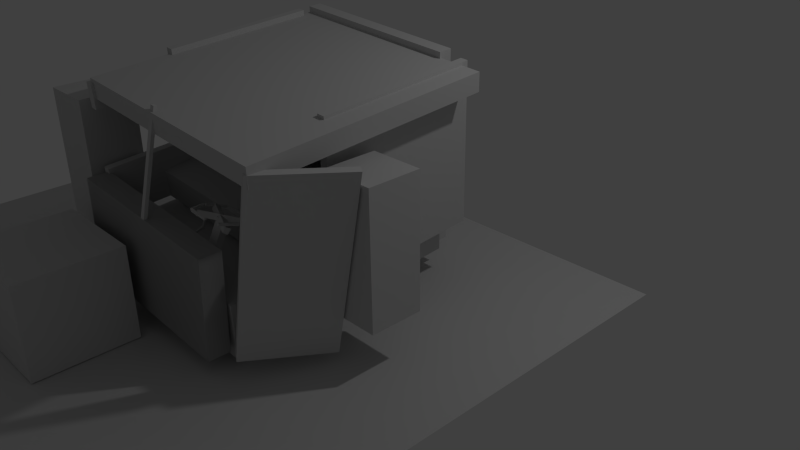# Source: truck_obj_up.blend  (saved by Blender 2.72.0; exported with 4.5.12 LTS)
import bpy
from mathutils import Matrix  # noqa: F401  (used for matrix-valued properties, if any)

bpy.ops.wm.read_factory_settings(use_empty=True)
scene = bpy.context.scene
scene.name = 'Scene'

# ---- collections
col_collection_1 = bpy.data.collections.new('Collection 1'); scene.collection.children.link(col_collection_1)

# ---- materials (node trees are filled in below, after node groups)
mat_none = bpy.data.materials.new('None')
mat_none.alpha_threshold = 0.0
mat_none.use_transparent_shadow = False
mat_none.diffuse_color = (0.64, 0.64, 0.64, 1.0)
mat_none.specular_color = (0.8, 0.8, 0.8)
mat_none.roughness = 0.5
mat_none.specular_intensity = 1.0
mat_none_001 = bpy.data.materials.new('None.001')
mat_none_001.alpha_threshold = 0.0
mat_none_001.use_transparent_shadow = False
mat_none_001.diffuse_color = (0.64, 0.64, 0.64, 1.0)
mat_none_001.specular_color = (0.8, 0.8, 0.8)
mat_none_001.roughness = 0.5
mat_none_001.specular_intensity = 1.0
mat_none_002 = bpy.data.materials.new('None.002')
mat_none_002.alpha_threshold = 0.0
mat_none_002.use_transparent_shadow = False
mat_none_002.diffuse_color = (0.64, 0.64, 0.64, 1.0)
mat_none_002.specular_color = (0.8, 0.8, 0.8)
mat_none_002.roughness = 0.5
mat_none_002.specular_intensity = 1.0

# ---- material node trees

# ---- world
world_world = bpy.data.worlds.new('World'); scene.world = world_world
world_world.color = (0.05088, 0.05088, 0.05088)
world_world.use_sun_shadow = False
world_world.sun_shadow_jitter_overblur = 0.0
world_world.cycles.sampling_method = 'MANUAL'
world_world.cycles.sample_map_resolution = 256

# ---- cameras
cam_camera = bpy.data.cameras.new('Camera')
cam_camera.clip_end = 100.0
cam_camera.lens = 35.0
cam_camera.sensor_width = 32.0
cam_camera.sensor_height = 18.0
cam_camera.ortho_scale = 7.314
cam_camera.dof.focus_distance = 0.0
cam_camera.dof.aperture_fstop = 128.0

# ---- lights
light_lamp = bpy.data.lights.new('Lamp', 'POINT')
light_lamp.transmission_factor = 0.0
light_lamp.cutoff_distance = 30.0
light_lamp.energy = 100.0
light_lamp.shadow_buffer_clip_start = 1.001
light_lamp.shadow_soft_size = 0.1
light_lamp.shadow_maximum_resolution = 0.006
light_lamp.use_absolute_resolution = True
light_lamp.cycles.use_multiple_importance_sampling = False

# ---- meshes
me_cube_024 = bpy.data.meshes.new('Cube.024')
me_cube_024.from_pydata([(0.6568, 1.029, 2.756), (0.6578, 1.039, 2.784), (0.684, 1.036, 2.784), (0.6796, 1.296, 2.698), (0.7058, 1.294, 2.698), (0.6785, 1.287, 2.67), (0.7047, 1.285, 2.67), (0.683, 1.027, 2.756)], [], [(0, 1, 2), (3, 4, 2), (5, 6, 4), (0, 7, 6), (7, 2, 4), (1, 0, 3), (7, 0, 2), (1, 3, 2), (3, 5, 4), (5, 0, 6), (6, 7, 4), (3, 0, 5)])
_uv = me_cube_024.uv_layers.new(name='UVMap')
_uv.uv.foreach_set('vector', [0.9575, -0.0227, 0.9575, -0.0227, 0.9575, -0.0227, 0.9575, -0.0227, 0.9575, -0.0227, 0.9575, -0.0227, 0.9575, -0.0227, 0.9575, -0.0227, 0.9575, -0.0227, 0.9575, -0.0227, 0.9575, -0.0227, 0.9575, -0.0227, 0.9575, -0.0227, 0.9575, -0.0227, 0.9575, -0.0227, 0.9575, -0.0227, 0.9575, -0.0227, 0.9575, -0.0227, 0.9575, -0.0227, 0.9575, -0.0227, 0.9575, -0.0227, 0.9575, -0.0227, 0.9575, -0.0227, 0.9575, -0.0227, 0.9575, -0.0227, 0.9575, -0.0227, 0.9575, -0.0227, 0.9575, -0.0227, 0.9575, -0.0227, 0.9575, -0.0227, 0.9575, -0.0227, 0.9575, -0.0227, 0.9575, -0.0227, 0.9575, -0.0227, 0.9575, -0.0227, 0.9575, -0.0227])
me_cube_024.materials.append(mat_none)
me_cube_024.use_remesh_preserve_volume = False
me_cube_024.use_remesh_preserve_attributes = False
me_cube_024.use_mirror_vertex_groups = False
me_cube_024.update()
me_cube_023 = bpy.data.meshes.new('Cube.023')
me_cube_023.from_pydata([(0.2187, 1.334, 2.521), (0.245, 1.334, 2.521), (0.245, 1.326, 2.5), (0.2187, 1.446, 2.48), (0.245, 1.446, 2.48), (0.2187, 1.438, 2.459), (0.245, 1.438, 2.459), (0.2187, 1.326, 2.5)], [], [(0, 1, 2), (3, 4, 1), (5, 6, 4), (7, 2, 6), (1, 4, 6), (3, 0, 5), (7, 0, 2), (0, 3, 1), (3, 5, 4), (5, 7, 6), (2, 1, 6), (5, 0, 7)])
_uv = me_cube_023.uv_layers.new(name='UVMap')
_uv.uv.foreach_set('vector', [0.9575, -0.0227, 0.9575, -0.0227, 0.9575, -0.0227, 0.9575, -0.0227, 0.9575, -0.0227, 0.9575, -0.0227, 0.9575, -0.0227, 0.9575, -0.0227, 0.9575, -0.0227, 0.9575, -0.0227, 0.9575, -0.0227, 0.9575, -0.0227, 0.9575, -0.0227, 0.9575, -0.0227, 0.9575, -0.0227, 0.9575, -0.0227, 0.9575, -0.0227, 0.9575, -0.0227, 0.9575, -0.0227, 0.9575, -0.0227, 0.9575, -0.0227, 0.9575, -0.0227, 0.9575, -0.0227, 0.9575, -0.0227, 0.9575, -0.0227, 0.9575, -0.0227, 0.9575, -0.0227, 0.9575, -0.0227, 0.9575, -0.0227, 0.9575, -0.0227, 0.9575, -0.0227, 0.9575, -0.0227, 0.9575, -0.0227, 0.9575, -0.0227, 0.9575, -0.0227, 0.9575, -0.0227])
me_cube_023.materials.append(mat_none)
me_cube_023.use_remesh_preserve_volume = False
me_cube_023.use_remesh_preserve_attributes = False
me_cube_023.use_mirror_vertex_groups = False
me_cube_023.update()
me_cube_036 = bpy.data.meshes.new('Cube.036')
me_cube_036.from_pydata([(1.652, 0.3202, 1.956), (1.727, 0.3041, 1.995), (1.273, 0.4014, 2.904), (2.101, 2.415, 1.956), (2.176, 2.399, 1.995), (1.647, 2.512, 2.865), (1.722, 2.496, 2.904), (1.198, 0.4175, 2.865)], [], [(0, 1, 2), (3, 4, 1), (5, 6, 4), (7, 2, 6), (1, 4, 6), (3, 0, 7), (7, 0, 2), (0, 3, 1), (3, 5, 4), (5, 7, 6), (2, 1, 6), (5, 3, 7)])
_uv = me_cube_036.uv_layers.new(name='UVMap')
_uv.uv.foreach_set('vector', [0.9575, -0.0227, 0.9575, -0.0227, 0.9575, -0.0227, 0.9575, -0.0227, 0.9575, -0.0227, 0.9575, -0.0227, 0.9575, -0.0227, 0.9575, -0.0227, 0.9575, -0.0227, 0.9575, -0.0227, 0.9575, -0.0227, 0.9575, -0.0227, 0.9575, -0.0227, 0.9575, -0.0227, 0.9575, -0.0227, 0.9575, -0.0227, 0.9575, -0.0227, 0.9575, -0.0227, 0.9575, -0.0227, 0.9575, -0.0227, 0.9575, -0.0227, 0.9575, -0.0227, 0.9575, -0.0227, 0.9575, -0.0227, 0.9575, -0.0227, 0.9575, -0.0227, 0.9575, -0.0227, 0.9575, -0.0227, 0.9575, -0.0227, 0.9575, -0.0227, 0.9575, -0.0227, 0.9575, -0.0227, 0.9575, -0.0227, 0.9575, -0.0227, 0.9575, -0.0227, 0.9575, -0.0227])
me_cube_036.materials.append(mat_none)
me_cube_036.use_remesh_preserve_volume = False
me_cube_036.use_remesh_preserve_attributes = False
me_cube_036.use_mirror_vertex_groups = False
me_cube_036.update()
me_cube_020 = bpy.data.meshes.new('Cube.020')
me_cube_020.from_pydata([(0.1641, 0.999, 2.597), (0.2377, 0.999, 2.597), (0.2377, 0.999, 2.67), (0.1641, 1.073, 2.597), (0.2377, 1.073, 2.597), (0.1641, 1.073, 2.67), (0.2377, 1.073, 2.67), (0.1641, 0.999, 2.67)], [], [(0, 1, 2), (3, 4, 1), (5, 6, 4), (7, 2, 6), (1, 4, 6), (3, 0, 7), (7, 0, 2), (0, 3, 1), (3, 5, 4), (5, 7, 6), (2, 1, 6), (5, 3, 7)])
_uv = me_cube_020.uv_layers.new(name='UVMap')
_uv.uv.foreach_set('vector', [0.9575, -0.0227, 0.9575, -0.0227, 0.9575, -0.0227, 0.9575, -0.0227, 0.9575, -0.0227, 0.9575, -0.0227, 0.9575, -0.0227, 0.9575, -0.0227, 0.9575, -0.0227, 0.9575, -0.0227, 0.9575, -0.0227, 0.9575, -0.0227, 0.9575, -0.0227, 0.9575, -0.0227, 0.9575, -0.0227, 0.9575, -0.0227, 0.9575, -0.0227, 0.9575, -0.0227, 0.9575, -0.0227, 0.9575, -0.0227, 0.9575, -0.0227, 0.9575, -0.0227, 0.9575, -0.0227, 0.9575, -0.0227, 0.9575, -0.0227, 0.9575, -0.0227, 0.9575, -0.0227, 0.9575, -0.0227, 0.9575, -0.0227, 0.9575, -0.0227, 0.9575, -0.0227, 0.9575, -0.0227, 0.9575, -0.0227, 0.9575, -0.0227, 0.9575, -0.0227, 0.9575, -0.0227])
me_cube_020.materials.append(mat_none)
me_cube_020.use_remesh_preserve_volume = False
me_cube_020.use_remesh_preserve_attributes = False
me_cube_020.use_mirror_vertex_groups = False
me_cube_020.update()
me_cube_022 = bpy.data.meshes.new('Cube.022')
me_cube_022.from_pydata([(0.2066, 1.31, 2.661), (0.2328, 1.31, 2.663), (0.2333, 1.288, 2.655), (0.2166, 1.363, 2.507), (0.2428, 1.363, 2.509), (0.2171, 1.342, 2.5), (0.2433, 1.342, 2.501), (0.207, 1.288, 2.654)], [], [(0, 1, 2), (0, 3, 4), (3, 5, 6), (7, 2, 6), (2, 1, 4), (3, 0, 7), (7, 0, 2), (1, 0, 4), (4, 3, 6), (5, 7, 6), (6, 2, 4), (5, 3, 7)])
_uv = me_cube_022.uv_layers.new(name='UVMap')
_uv.uv.foreach_set('vector', [0.9575, -0.0227, 0.9575, -0.0227, 0.9575, -0.0227, 0.9575, -0.0227, 0.9575, -0.0227, 0.9575, -0.0227, 0.9575, -0.0227, 0.9575, -0.0227, 0.9575, -0.0227, 0.9575, -0.0227, 0.9575, -0.0227, 0.9575, -0.0227, 0.9575, -0.0227, 0.9575, -0.0227, 0.9575, -0.0227, 0.9575, -0.0227, 0.9575, -0.0227, 0.9575, -0.0227, 0.9575, -0.0227, 0.9575, -0.0227, 0.9575, -0.0227, 0.9575, -0.0227, 0.9575, -0.0227, 0.9575, -0.0227, 0.9575, -0.0227, 0.9575, -0.0227, 0.9575, -0.0227, 0.9575, -0.0227, 0.9575, -0.0227, 0.9575, -0.0227, 0.9575, -0.0227, 0.9575, -0.0227, 0.9575, -0.0227, 0.9575, -0.0227, 0.9575, -0.0227, 0.9575, -0.0227])
me_cube_022.materials.append(mat_none)
me_cube_022.use_remesh_preserve_volume = False
me_cube_022.use_remesh_preserve_attributes = False
me_cube_022.use_mirror_vertex_groups = False
me_cube_022.update()
me_cube_025 = bpy.data.meshes.new('Cube.025')
me_cube_025.from_pydata([(0.8152, 1.633, 2.53), (0.7081, 1.653, 2.533), (0.7149, 1.68, 2.615), (0.7516, 1.27, 2.655), (0.6444, 1.29, 2.657), (0.7584, 1.297, 2.737), (0.6513, 1.317, 2.739), (0.8221, 1.66, 2.612)], [], [(0, 1, 2), (0, 3, 4), (5, 6, 4), (7, 2, 6), (1, 4, 6), (3, 0, 7), (7, 0, 2), (1, 0, 4), (3, 5, 4), (5, 7, 6), (2, 1, 6), (5, 3, 7)])
_uv = me_cube_025.uv_layers.new(name='UVMap')
_uv.uv.foreach_set('vector', [0.9575, -0.0227, 0.9575, -0.0227, 0.9575, -0.0227, 0.9575, -0.0227, 0.9575, -0.0227, 0.9575, -0.0227, 0.9575, -0.0227, 0.9575, -0.0227, 0.9575, -0.0227, 0.9575, -0.0227, 0.9575, -0.0227, 0.9575, -0.0227, 0.9575, -0.0227, 0.9575, -0.0227, 0.9575, -0.0227, 0.9575, -0.0227, 0.9575, -0.0227, 0.9575, -0.0227, 0.9575, -0.0227, 0.9575, -0.0227, 0.9575, -0.0227, 0.9575, -0.0227, 0.9575, -0.0227, 0.9575, -0.0227, 0.9575, -0.0227, 0.9575, -0.0227, 0.9575, -0.0227, 0.9575, -0.0227, 0.9575, -0.0227, 0.9575, -0.0227, 0.9575, -0.0227, 0.9575, -0.0227, 0.9575, -0.0227, 0.9575, -0.0227, 0.9575, -0.0227, 0.9575, -0.0227])
me_cube_025.materials.append(mat_none)
me_cube_025.use_remesh_preserve_volume = False
me_cube_025.use_remesh_preserve_attributes = False
me_cube_025.use_mirror_vertex_groups = False
me_cube_025.update()
me_cube_030 = bpy.data.meshes.new('Cube.030')
me_cube_030.from_pydata([(0.8401, 1.745, 2.82), (0.8419, 1.768, 2.827), (0.8422, 1.776, 2.802), (0.6152, 1.785, 2.831), (0.6154, 1.794, 2.806), (0.6133, 1.763, 2.824), (0.6136, 1.771, 2.799), (0.8404, 1.754, 2.795)], [], [(0, 1, 2), (1, 3, 4), (5, 6, 4), (0, 7, 6), (7, 2, 4), (1, 0, 3), (7, 0, 2), (2, 1, 4), (3, 5, 4), (5, 0, 6), (6, 7, 4), (3, 0, 5)])
_uv = me_cube_030.uv_layers.new(name='UVMap')
_uv.uv.foreach_set('vector', [0.9575, -0.0227, 0.9575, -0.0227, 0.9575, -0.0227, 0.9575, -0.0227, 0.9575, -0.0227, 0.9575, -0.0227, 0.9575, -0.0227, 0.9575, -0.0227, 0.9575, -0.0227, 0.9575, -0.0227, 0.9575, -0.0227, 0.9575, -0.0227, 0.9575, -0.0227, 0.9575, -0.0227, 0.9575, -0.0227, 0.9575, -0.0227, 0.9575, -0.0227, 0.9575, -0.0227, 0.9575, -0.0227, 0.9575, -0.0227, 0.9575, -0.0227, 0.9575, -0.0227, 0.9575, -0.0227, 0.9575, -0.0227, 0.9575, -0.0227, 0.9575, -0.0227, 0.9575, -0.0227, 0.9575, -0.0227, 0.9575, -0.0227, 0.9575, -0.0227, 0.9575, -0.0227, 0.9575, -0.0227, 0.9575, -0.0227, 0.9575, -0.0227, 0.9575, -0.0227, 0.9575, -0.0227])
me_cube_030.materials.append(mat_none)
me_cube_030.use_remesh_preserve_volume = False
me_cube_030.use_remesh_preserve_attributes = False
me_cube_030.use_mirror_vertex_groups = False
me_cube_030.update()
me_plane = bpy.data.meshes.new('Plane')
me_plane.from_pydata([(3.144, 0.1798, 6.342), (3.144, 0.1798, -1.349), (-4.547, 0.1798, -1.349), (-4.547, 0.1798, 6.342)], [], [(0, 1, 2), (3, 0, 2)])
_uv = me_plane.uv_layers.new(name='UVMap')
_uv.uv.foreach_set('vector', [0.9575, -0.0227, 0.9575, -0.0227, 0.9575, -0.0227, 0.9575, -0.0227, 0.9575, -0.0227, 0.9575, -0.0227])
me_plane.materials.append(mat_none)
me_plane.use_remesh_preserve_volume = False
me_plane.use_remesh_preserve_attributes = False
me_plane.use_mirror_vertex_groups = False
me_plane.update()
me_cube_038 = bpy.data.meshes.new('Cube.038')
me_cube_038.from_pydata([(-1.001, 2.737, 0.0231), (1.726, 2.558, 0.01044), (1.726, 2.356, 2.87), (-0.9864, 2.957, 0.03862), (1.74, 2.778, 0.02597), (-0.9864, 2.755, 2.898), (1.74, 2.576, 2.885), (-1.001, 2.535, 2.882)], [], [(0, 1, 2), (3, 4, 1), (5, 6, 4), (5, 7, 2), (1, 4, 6), (3, 0, 7), (7, 0, 2), (0, 3, 1), (3, 5, 4), (6, 5, 2), (2, 1, 6), (5, 3, 7)])
_uv = me_cube_038.uv_layers.new(name='UVMap')
_uv.uv.foreach_set('vector', [0.9575, -0.0227, 0.9575, -0.0227, 0.9575, -0.0227, 0.9575, -0.0227, 0.9575, -0.0227, 0.9575, -0.0227, 0.9575, -0.0227, 0.9575, -0.0227, 0.9575, -0.0227, 0.9575, -0.0227, 0.9575, -0.0227, 0.9575, -0.0227, 0.9575, -0.0227, 0.9575, -0.0227, 0.9575, -0.0227, 0.9575, -0.0227, 0.9575, -0.0227, 0.9575, -0.0227, 0.9575, -0.0227, 0.9575, -0.0227, 0.9575, -0.0227, 0.9575, -0.0227, 0.9575, -0.0227, 0.9575, -0.0227, 0.9575, -0.0227, 0.9575, -0.0227, 0.9575, -0.0227, 0.9575, -0.0227, 0.9575, -0.0227, 0.9575, -0.0227, 0.9575, -0.0227, 0.9575, -0.0227, 0.9575, -0.0227, 0.9575, -0.0227, 0.9575, -0.0227, 0.9575, -0.0227])
me_cube_038.materials.append(mat_none)
me_cube_038.use_remesh_preserve_volume = False
me_cube_038.use_remesh_preserve_attributes = False
me_cube_038.use_mirror_vertex_groups = False
me_cube_038.update()
me_cube_006 = bpy.data.meshes.new('Cube.006')
me_cube_006.from_pydata([(-1.077, 1.362, -0.0234), (1.059, 1.223, -0.04362), (1.059, 1.127, 0.6181), (-1.055, 1.704, 0.02636), (1.082, 1.565, 0.006136), (-1.055, 1.608, 0.6881), (1.082, 1.469, 0.6678), (-1.077, 1.266, 0.6383)], [], [(0, 1, 2), (3, 4, 1), (3, 5, 6), (5, 7, 2), (1, 4, 6), (3, 0, 7), (7, 0, 2), (0, 3, 1), (4, 3, 6), (6, 5, 2), (2, 1, 6), (5, 3, 7)])
_uv = me_cube_006.uv_layers.new(name='UVMap')
_uv.uv.foreach_set('vector', [0.9575, -0.0227, 0.9575, -0.0227, 0.9575, -0.0227, 0.9575, -0.0227, 0.9575, -0.0227, 0.9575, -0.0227, 0.9575, -0.0227, 0.9575, -0.0227, 0.9575, -0.0227, 0.9575, -0.0227, 0.9575, -0.0227, 0.9575, -0.0227, 0.9575, -0.0227, 0.9575, -0.0227, 0.9575, -0.0227, 0.9575, -0.0227, 0.9575, -0.0227, 0.9575, -0.0227, 0.9575, -0.0227, 0.9575, -0.0227, 0.9575, -0.0227, 0.9575, -0.0227, 0.9575, -0.0227, 0.9575, -0.0227, 0.9575, -0.0227, 0.9575, -0.0227, 0.9575, -0.0227, 0.9575, -0.0227, 0.9575, -0.0227, 0.9575, -0.0227, 0.9575, -0.0227, 0.9575, -0.0227, 0.9575, -0.0227, 0.9575, -0.0227, 0.9575, -0.0227, 0.9575, -0.0227])
me_cube_006.materials.append(mat_none)
me_cube_006.use_remesh_preserve_volume = False
me_cube_006.use_remesh_preserve_attributes = False
me_cube_006.use_mirror_vertex_groups = False
me_cube_006.update()
me_cube_021 = bpy.data.meshes.new('Cube.021')
me_cube_021.from_pydata([(0.1962, 1.095, 2.654), (0.2225, 1.095, 2.654), (0.2225, 1.095, 2.631), (0.1962, 1.287, 2.654), (0.2225, 1.287, 2.654), (0.1962, 1.287, 2.631), (0.2225, 1.287, 2.631), (0.1962, 1.095, 2.631)], [], [(0, 1, 2), (3, 4, 1), (5, 6, 4), (7, 2, 6), (1, 4, 6), (3, 0, 7), (7, 0, 2), (0, 3, 1), (3, 5, 4), (5, 7, 6), (2, 1, 6), (5, 3, 7)])
_uv = me_cube_021.uv_layers.new(name='UVMap')
_uv.uv.foreach_set('vector', [0.9575, -0.0227, 0.9575, -0.0227, 0.9575, -0.0227, 0.9575, -0.0227, 0.9575, -0.0227, 0.9575, -0.0227, 0.9575, -0.0227, 0.9575, -0.0227, 0.9575, -0.0227, 0.9575, -0.0227, 0.9575, -0.0227, 0.9575, -0.0227, 0.9575, -0.0227, 0.9575, -0.0227, 0.9575, -0.0227, 0.9575, -0.0227, 0.9575, -0.0227, 0.9575, -0.0227, 0.9575, -0.0227, 0.9575, -0.0227, 0.9575, -0.0227, 0.9575, -0.0227, 0.9575, -0.0227, 0.9575, -0.0227, 0.9575, -0.0227, 0.9575, -0.0227, 0.9575, -0.0227, 0.9575, -0.0227, 0.9575, -0.0227, 0.9575, -0.0227, 0.9575, -0.0227, 0.9575, -0.0227, 0.9575, -0.0227, 0.9575, -0.0227, 0.9575, -0.0227, 0.9575, -0.0227])
me_cube_021.materials.append(mat_none)
me_cube_021.use_remesh_preserve_volume = False
me_cube_021.use_remesh_preserve_attributes = False
me_cube_021.use_mirror_vertex_groups = False
me_cube_021.update()
me_cube_027 = bpy.data.meshes.new('Cube.027')
me_cube_027.from_pydata([(0.4962, 1.604, 2.327), (0.5002, 1.627, 2.323), (0.5083, 1.63, 2.348), (0.7135, 1.579, 2.26), (0.7216, 1.582, 2.285), (0.7096, 1.556, 2.264), (0.7177, 1.559, 2.29), (0.5043, 1.607, 2.352)], [], [(0, 1, 2), (1, 3, 4), (5, 6, 4), (0, 7, 6), (2, 4, 6), (1, 0, 3), (7, 0, 2), (2, 1, 4), (3, 5, 4), (5, 0, 6), (7, 2, 6), (3, 0, 5)])
_uv = me_cube_027.uv_layers.new(name='UVMap')
_uv.uv.foreach_set('vector', [0.9575, -0.0227, 0.9575, -0.0227, 0.9575, -0.0227, 0.9575, -0.0227, 0.9575, -0.0227, 0.9575, -0.0227, 0.9575, -0.0227, 0.9575, -0.0227, 0.9575, -0.0227, 0.9575, -0.0227, 0.9575, -0.0227, 0.9575, -0.0227, 0.9575, -0.0227, 0.9575, -0.0227, 0.9575, -0.0227, 0.9575, -0.0227, 0.9575, -0.0227, 0.9575, -0.0227, 0.9575, -0.0227, 0.9575, -0.0227, 0.9575, -0.0227, 0.9575, -0.0227, 0.9575, -0.0227, 0.9575, -0.0227, 0.9575, -0.0227, 0.9575, -0.0227, 0.9575, -0.0227, 0.9575, -0.0227, 0.9575, -0.0227, 0.9575, -0.0227, 0.9575, -0.0227, 0.9575, -0.0227, 0.9575, -0.0227, 0.9575, -0.0227, 0.9575, -0.0227, 0.9575, -0.0227])
me_cube_027.materials.append(mat_none)
me_cube_027.use_remesh_preserve_volume = False
me_cube_027.use_remesh_preserve_attributes = False
me_cube_027.use_mirror_vertex_groups = False
me_cube_027.update()
me_cube_014 = bpy.data.meshes.new('Cube.014')
me_cube_014.from_pydata([(-1.051, 2.611, 0.1576), (-0.9579, 2.604, 0.1572), (-0.9579, 2.478, 1.951), (-1.024, 3.013, 0.1861), (-0.9313, 3.007, 0.1857), (-1.024, 2.887, 1.98), (-0.9313, 2.881, 1.98), (-1.051, 2.484, 1.952)], [], [(0, 1, 2), (3, 4, 1), (5, 6, 4), (7, 2, 6), (2, 1, 4), (3, 0, 7), (7, 0, 2), (0, 3, 1), (3, 5, 4), (5, 7, 6), (6, 2, 4), (5, 3, 7)])
_uv = me_cube_014.uv_layers.new(name='UVMap')
_uv.uv.foreach_set('vector', [0.9575, -0.0227, 0.9575, -0.0227, 0.9575, -0.0227, 0.9575, -0.0227, 0.9575, -0.0227, 0.9575, -0.0227, 0.9575, -0.0227, 0.9575, -0.0227, 0.9575, -0.0227, 0.9575, -0.0227, 0.9575, -0.0227, 0.9575, -0.0227, 0.9575, -0.0227, 0.9575, -0.0227, 0.9575, -0.0227, 0.9575, -0.0227, 0.9575, -0.0227, 0.9575, -0.0227, 0.9575, -0.0227, 0.9575, -0.0227, 0.9575, -0.0227, 0.9575, -0.0227, 0.9575, -0.0227, 0.9575, -0.0227, 0.9575, -0.0227, 0.9575, -0.0227, 0.9575, -0.0227, 0.9575, -0.0227, 0.9575, -0.0227, 0.9575, -0.0227, 0.9575, -0.0227, 0.9575, -0.0227, 0.9575, -0.0227, 0.9575, -0.0227, 0.9575, -0.0227, 0.9575, -0.0227])
me_cube_014.materials.append(mat_none)
me_cube_014.use_remesh_preserve_volume = False
me_cube_014.use_remesh_preserve_attributes = False
me_cube_014.use_mirror_vertex_groups = False
me_cube_014.update()
me_cube_026 = bpy.data.meshes.new('Cube.026')
me_cube_026.from_pydata([(0.4267, 1.686, 2.565), (0.4269, 1.708, 2.558), (0.4529, 1.71, 2.563), (0.4796, 1.634, 2.349), (0.5055, 1.636, 2.355), (0.4794, 1.612, 2.357), (0.5053, 1.614, 2.363), (0.4527, 1.688, 2.571)], [], [(0, 1, 2), (1, 3, 4), (5, 6, 4), (0, 7, 6), (2, 4, 6), (1, 0, 3), (7, 0, 2), (2, 1, 4), (3, 5, 4), (5, 0, 6), (7, 2, 6), (3, 0, 5)])
_uv = me_cube_026.uv_layers.new(name='UVMap')
_uv.uv.foreach_set('vector', [0.9575, -0.0227, 0.9575, -0.0227, 0.9575, -0.0227, 0.9575, -0.0227, 0.9575, -0.0227, 0.9575, -0.0227, 0.9575, -0.0227, 0.9575, -0.0227, 0.9575, -0.0227, 0.9575, -0.0227, 0.9575, -0.0227, 0.9575, -0.0227, 0.9575, -0.0227, 0.9575, -0.0227, 0.9575, -0.0227, 0.9575, -0.0227, 0.9575, -0.0227, 0.9575, -0.0227, 0.9575, -0.0227, 0.9575, -0.0227, 0.9575, -0.0227, 0.9575, -0.0227, 0.9575, -0.0227, 0.9575, -0.0227, 0.9575, -0.0227, 0.9575, -0.0227, 0.9575, -0.0227, 0.9575, -0.0227, 0.9575, -0.0227, 0.9575, -0.0227, 0.9575, -0.0227, 0.9575, -0.0227, 0.9575, -0.0227, 0.9575, -0.0227, 0.9575, -0.0227, 0.9575, -0.0227])
me_cube_026.materials.append(mat_none)
me_cube_026.use_remesh_preserve_volume = False
me_cube_026.use_remesh_preserve_attributes = False
me_cube_026.use_mirror_vertex_groups = False
me_cube_026.update()
me_cube_005 = bpy.data.meshes.new('Cube.005')
me_cube_005.from_pydata([(-1.104, 0.3857, 2.764), (-1.104, 0.5884, -0.1013), (1.064, 0.4462, -0.1114), (-1.059, 1.266, -0.05339), (1.109, 1.124, -0.06345), (-1.059, 1.063, 2.812), (1.109, 0.9209, 2.802), (1.064, 0.2435, 2.754)], [], [(0, 1, 2), (3, 4, 2), (5, 6, 4), (5, 0, 7), (2, 4, 6), (5, 3, 1), (7, 0, 2), (1, 3, 2), (3, 5, 4), (6, 5, 7), (7, 2, 6), (0, 5, 1)])
_uv = me_cube_005.uv_layers.new(name='UVMap')
_uv.uv.foreach_set('vector', [0.9575, -0.0227, 0.9575, -0.0227, 0.9575, -0.0227, 0.9575, -0.0227, 0.9575, -0.0227, 0.9575, -0.0227, 0.9575, -0.0227, 0.9575, -0.0227, 0.9575, -0.0227, 0.9575, -0.0227, 0.9575, -0.0227, 0.9575, -0.0227, 0.9575, -0.0227, 0.9575, -0.0227, 0.9575, -0.0227, 0.9575, -0.0227, 0.9575, -0.0227, 0.9575, -0.0227, 0.9575, -0.0227, 0.9575, -0.0227, 0.9575, -0.0227, 0.9575, -0.0227, 0.9575, -0.0227, 0.9575, -0.0227, 0.9575, -0.0227, 0.9575, -0.0227, 0.9575, -0.0227, 0.9575, -0.0227, 0.9575, -0.0227, 0.9575, -0.0227, 0.9575, -0.0227, 0.9575, -0.0227, 0.9575, -0.0227, 0.9575, -0.0227, 0.9575, -0.0227, 0.9575, -0.0227])
me_cube_005.materials.append(mat_none)
me_cube_005.use_remesh_preserve_volume = False
me_cube_005.use_remesh_preserve_attributes = False
me_cube_005.use_mirror_vertex_groups = False
me_cube_005.update()
me_cube_001_cube = bpy.data.meshes.new('Cube.001_Cube')
me_cube_001_cube.from_pydata([(-1.121, 0.5186, 2.827), (1.049, 0.3759, 2.825), (1.049, 0.3729, 3.08), (-1.044, 1.689, 2.84), (1.126, 1.546, 2.839), (-1.044, 1.686, 3.096), (1.126, 1.543, 3.094), (-1.121, 0.5156, 3.082)], [], [(0, 1, 2), (3, 4, 1), (3, 5, 6), (7, 2, 6), (1, 4, 6), (3, 0, 7), (7, 0, 2), (0, 3, 1), (4, 3, 6), (5, 7, 6), (2, 1, 6), (5, 3, 7)])
_uv = me_cube_001_cube.uv_layers.new(name='UVMap')
_uv.uv.foreach_set('vector', [0.9575, -0.0227, 0.9575, -0.0227, 0.9575, -0.0227, 0.9575, -0.0227, 0.9575, -0.0227, 0.9575, -0.0227, 0.9575, -0.0227, 0.9575, -0.0227, 0.9575, -0.0227, 0.9575, -0.0227, 0.9575, -0.0227, 0.9575, -0.0227, 0.9575, -0.0227, 0.9575, -0.0227, 0.9575, -0.0227, 0.9575, -0.0227, 0.9575, -0.0227, 0.9575, -0.0227, 0.9575, -0.0227, 0.9575, -0.0227, 0.9575, -0.0227, 0.9575, -0.0227, 0.9575, -0.0227, 0.9575, -0.0227, 0.9575, -0.0227, 0.9575, -0.0227, 0.9575, -0.0227, 0.9575, -0.0227, 0.9575, -0.0227, 0.9575, -0.0227, 0.9575, -0.0227, 0.9575, -0.0227, 0.9575, -0.0227, 0.9575, -0.0227, 0.9575, -0.0227, 0.9575, -0.0227])
me_cube_001_cube.materials.append(mat_none)
me_cube_001_cube.use_remesh_preserve_volume = False
me_cube_001_cube.use_remesh_preserve_attributes = False
me_cube_001_cube.use_mirror_vertex_groups = False
me_cube_001_cube.update()
me_cube_004 = bpy.data.meshes.new('Cube.004')
me_cube_004.from_pydata([(-1.121, 0.5186, 2.827), (1.049, 0.3759, 2.825), (1.049, 0.3729, 3.08), (-1.044, 1.689, 2.84), (1.126, 1.546, 2.839), (-1.044, 1.686, 3.096), (1.126, 1.543, 3.094), (-1.121, 0.5156, 3.082)], [], [(0, 1, 2), (3, 4, 1), (3, 5, 6), (7, 2, 6), (1, 4, 6), (3, 0, 7), (7, 0, 2), (0, 3, 1), (4, 3, 6), (5, 7, 6), (2, 1, 6), (5, 3, 7)])
_uv = me_cube_004.uv_layers.new(name='UVMap')
_uv.uv.foreach_set('vector', [0.9575, -0.0227, 0.9575, -0.0227, 0.9575, -0.0227, 0.9575, -0.0227, 0.9575, -0.0227, 0.9575, -0.0227, 0.9575, -0.0227, 0.9575, -0.0227, 0.9575, -0.0227, 0.9575, -0.0227, 0.9575, -0.0227, 0.9575, -0.0227, 0.9575, -0.0227, 0.9575, -0.0227, 0.9575, -0.0227, 0.9575, -0.0227, 0.9575, -0.0227, 0.9575, -0.0227, 0.9575, -0.0227, 0.9575, -0.0227, 0.9575, -0.0227, 0.9575, -0.0227, 0.9575, -0.0227, 0.9575, -0.0227, 0.9575, -0.0227, 0.9575, -0.0227, 0.9575, -0.0227, 0.9575, -0.0227, 0.9575, -0.0227, 0.9575, -0.0227, 0.9575, -0.0227, 0.9575, -0.0227, 0.9575, -0.0227, 0.9575, -0.0227, 0.9575, -0.0227, 0.9575, -0.0227])
me_cube_004.materials.append(mat_none)
me_cube_004.use_remesh_preserve_volume = False
me_cube_004.use_remesh_preserve_attributes = False
me_cube_004.use_mirror_vertex_groups = False
me_cube_004.update()
me_cube_018 = bpy.data.meshes.new('Cube.018')
me_cube_018.from_pydata([(-1.08, 1.523, 1.619), (1.058, 1.384, 1.637), (1.058, 1.411, 1.841), (-1.054, 1.929, 1.566), (1.085, 1.79, 1.584), (-1.054, 1.956, 1.769), (1.085, 1.816, 1.787), (-1.08, 1.55, 1.823)], [], [(0, 1, 2), (3, 4, 1), (5, 6, 4), (7, 2, 6), (1, 4, 6), (3, 0, 7), (7, 0, 2), (0, 3, 1), (3, 5, 4), (5, 7, 6), (2, 1, 6), (5, 3, 7)])
_uv = me_cube_018.uv_layers.new(name='UVMap')
_uv.uv.foreach_set('vector', [0.9575, -0.0227, 0.9575, -0.0227, 0.9575, -0.0227, 0.9575, -0.0227, 0.9575, -0.0227, 0.9575, -0.0227, 0.9575, -0.0227, 0.9575, -0.0227, 0.9575, -0.0227, 0.9575, -0.0227, 0.9575, -0.0227, 0.9575, -0.0227, 0.9575, -0.0227, 0.9575, -0.0227, 0.9575, -0.0227, 0.9575, -0.0227, 0.9575, -0.0227, 0.9575, -0.0227, 0.9575, -0.0227, 0.9575, -0.0227, 0.9575, -0.0227, 0.9575, -0.0227, 0.9575, -0.0227, 0.9575, -0.0227, 0.9575, -0.0227, 0.9575, -0.0227, 0.9575, -0.0227, 0.9575, -0.0227, 0.9575, -0.0227, 0.9575, -0.0227, 0.9575, -0.0227, 0.9575, -0.0227, 0.9575, -0.0227, 0.9575, -0.0227, 0.9575, -0.0227, 0.9575, -0.0227])
me_cube_018.materials.append(mat_none)
me_cube_018.use_remesh_preserve_volume = False
me_cube_018.use_remesh_preserve_attributes = False
me_cube_018.use_mirror_vertex_groups = False
me_cube_018.update()
me_cube_032 = bpy.data.meshes.new('Cube.032')
me_cube_032.from_pydata([(0.9315, 1.617, 2.358), (0.9354, 1.591, 2.364), (0.9562, 1.592, 2.354), (1.03, 1.678, 2.554), (1.034, 1.653, 2.56), (1.05, 1.679, 2.543), (1.054, 1.653, 2.549), (0.9523, 1.617, 2.347)], [], [(0, 1, 2), (3, 4, 1), (5, 6, 4), (5, 7, 2), (1, 4, 6), (3, 0, 5), (7, 0, 2), (0, 3, 1), (3, 5, 4), (6, 5, 2), (2, 1, 6), (5, 0, 7)])
_uv = me_cube_032.uv_layers.new(name='UVMap')
_uv.uv.foreach_set('vector', [0.9575, -0.0227, 0.9575, -0.0227, 0.9575, -0.0227, 0.9575, -0.0227, 0.9575, -0.0227, 0.9575, -0.0227, 0.9575, -0.0227, 0.9575, -0.0227, 0.9575, -0.0227, 0.9575, -0.0227, 0.9575, -0.0227, 0.9575, -0.0227, 0.9575, -0.0227, 0.9575, -0.0227, 0.9575, -0.0227, 0.9575, -0.0227, 0.9575, -0.0227, 0.9575, -0.0227, 0.9575, -0.0227, 0.9575, -0.0227, 0.9575, -0.0227, 0.9575, -0.0227, 0.9575, -0.0227, 0.9575, -0.0227, 0.9575, -0.0227, 0.9575, -0.0227, 0.9575, -0.0227, 0.9575, -0.0227, 0.9575, -0.0227, 0.9575, -0.0227, 0.9575, -0.0227, 0.9575, -0.0227, 0.9575, -0.0227, 0.9575, -0.0227, 0.9575, -0.0227, 0.9575, -0.0227])
me_cube_032.materials.append(mat_none)
me_cube_032.use_remesh_preserve_volume = False
me_cube_032.use_remesh_preserve_attributes = False
me_cube_032.use_mirror_vertex_groups = False
me_cube_032.update()
me_cube_017 = bpy.data.meshes.new('Cube.017')
me_cube_017.from_pydata([(-1.077, 1.28, 1.502), (1.059, 1.141, 1.481), (1.059, 1.045, 2.143), (-1.055, 1.623, 1.551), (1.082, 1.484, 1.531), (-1.055, 1.526, 2.213), (1.082, 1.387, 2.193), (-1.077, 1.184, 2.163)], [], [(0, 1, 2), (3, 4, 1), (5, 6, 4), (7, 2, 6), (1, 4, 6), (3, 0, 7), (7, 0, 2), (0, 3, 1), (3, 5, 4), (5, 7, 6), (2, 1, 6), (5, 3, 7)])
_uv = me_cube_017.uv_layers.new(name='UVMap')
_uv.uv.foreach_set('vector', [0.9575, -0.0227, 0.9575, -0.0227, 0.9575, -0.0227, 0.9575, -0.0227, 0.9575, -0.0227, 0.9575, -0.0227, 0.9575, -0.0227, 0.9575, -0.0227, 0.9575, -0.0227, 0.9575, -0.0227, 0.9575, -0.0227, 0.9575, -0.0227, 0.9575, -0.0227, 0.9575, -0.0227, 0.9575, -0.0227, 0.9575, -0.0227, 0.9575, -0.0227, 0.9575, -0.0227, 0.9575, -0.0227, 0.9575, -0.0227, 0.9575, -0.0227, 0.9575, -0.0227, 0.9575, -0.0227, 0.9575, -0.0227, 0.9575, -0.0227, 0.9575, -0.0227, 0.9575, -0.0227, 0.9575, -0.0227, 0.9575, -0.0227, 0.9575, -0.0227, 0.9575, -0.0227, 0.9575, -0.0227, 0.9575, -0.0227, 0.9575, -0.0227, 0.9575, -0.0227, 0.9575, -0.0227])
me_cube_017.materials.append(mat_none)
me_cube_017.use_remesh_preserve_volume = False
me_cube_017.use_remesh_preserve_attributes = False
me_cube_017.use_mirror_vertex_groups = False
me_cube_017.update()
me_cube_019 = bpy.data.meshes.new('Cube.019')
me_cube_019.from_pydata([(-1.066, 1.975, 1.546), (1.068, 1.835, 1.546), (1.068, 1.835, 1.751), (-1.064, 2.008, 1.546), (1.071, 1.867, 1.546), (-1.064, 2.008, 1.751), (1.071, 1.867, 1.751), (-1.066, 1.975, 1.751)], [], [(0, 1, 2), (3, 4, 1), (5, 6, 4), (7, 2, 6), (1, 4, 6), (3, 0, 7), (7, 0, 2), (0, 3, 1), (3, 5, 4), (5, 7, 6), (2, 1, 6), (5, 3, 7)])
_uv = me_cube_019.uv_layers.new(name='UVMap')
_uv.uv.foreach_set('vector', [0.9575, -0.0227, 0.9575, -0.0227, 0.9575, -0.0227, 0.9575, -0.0227, 0.9575, -0.0227, 0.9575, -0.0227, 0.9575, -0.0227, 0.9575, -0.0227, 0.9575, -0.0227, 0.9575, -0.0227, 0.9575, -0.0227, 0.9575, -0.0227, 0.9575, -0.0227, 0.9575, -0.0227, 0.9575, -0.0227, 0.9575, -0.0227, 0.9575, -0.0227, 0.9575, -0.0227, 0.9575, -0.0227, 0.9575, -0.0227, 0.9575, -0.0227, 0.9575, -0.0227, 0.9575, -0.0227, 0.9575, -0.0227, 0.9575, -0.0227, 0.9575, -0.0227, 0.9575, -0.0227, 0.9575, -0.0227, 0.9575, -0.0227, 0.9575, -0.0227, 0.9575, -0.0227, 0.9575, -0.0227, 0.9575, -0.0227, 0.9575, -0.0227, 0.9575, -0.0227, 0.9575, -0.0227])
me_cube_019.materials.append(mat_none)
me_cube_019.use_remesh_preserve_volume = False
me_cube_019.use_remesh_preserve_attributes = False
me_cube_019.use_mirror_vertex_groups = False
me_cube_019.update()
me_cube_011 = bpy.data.meshes.new('Cube.011')
me_cube_011.from_pydata([(1.281, 0.908, -0.1859), (1.376, 0.9018, -0.1864), (1.376, 0.7666, 1.726), (1.409, 2.841, -0.0492), (1.503, 2.835, -0.04964), (1.409, 2.706, 1.863), (1.503, 2.7, 1.862), (1.281, 0.7728, 1.726)], [], [(0, 1, 2), (0, 3, 4), (3, 5, 6), (5, 7, 2), (1, 4, 6), (3, 0, 7), (7, 0, 2), (1, 0, 4), (4, 3, 6), (6, 5, 2), (2, 1, 6), (5, 3, 7)])
_uv = me_cube_011.uv_layers.new(name='UVMap')
_uv.uv.foreach_set('vector', [0.9575, -0.0227, 0.9575, -0.0227, 0.9575, -0.0227, 0.9575, -0.0227, 0.9575, -0.0227, 0.9575, -0.0227, 0.9575, -0.0227, 0.9575, -0.0227, 0.9575, -0.0227, 0.9575, -0.0227, 0.9575, -0.0227, 0.9575, -0.0227, 0.9575, -0.0227, 0.9575, -0.0227, 0.9575, -0.0227, 0.9575, -0.0227, 0.9575, -0.0227, 0.9575, -0.0227, 0.9575, -0.0227, 0.9575, -0.0227, 0.9575, -0.0227, 0.9575, -0.0227, 0.9575, -0.0227, 0.9575, -0.0227, 0.9575, -0.0227, 0.9575, -0.0227, 0.9575, -0.0227, 0.9575, -0.0227, 0.9575, -0.0227, 0.9575, -0.0227, 0.9575, -0.0227, 0.9575, -0.0227, 0.9575, -0.0227, 0.9575, -0.0227, 0.9575, -0.0227, 0.9575, -0.0227])
me_cube_011.materials.append(mat_none)
me_cube_011.use_remesh_preserve_volume = False
me_cube_011.use_remesh_preserve_attributes = False
me_cube_011.use_mirror_vertex_groups = False
me_cube_011.update()
me_cube_029 = bpy.data.meshes.new('Cube.029')
me_cube_029.from_pydata([(0.9456, 1.608, 2.387), (0.9579, 1.611, 2.364), (0.9636, 1.589, 2.364), (0.7515, 1.56, 2.279), (0.7638, 1.563, 2.255), (0.7572, 1.537, 2.279), (0.7695, 1.54, 2.255), (0.9513, 1.586, 2.387)], [], [(0, 1, 2), (3, 4, 1), (5, 6, 4), (7, 2, 6), (1, 4, 6), (3, 0, 7), (7, 0, 2), (0, 3, 1), (3, 5, 4), (5, 7, 6), (2, 1, 6), (5, 3, 7)])
_uv = me_cube_029.uv_layers.new(name='UVMap')
_uv.uv.foreach_set('vector', [0.9575, -0.0227, 0.9575, -0.0227, 0.9575, -0.0227, 0.9575, -0.0227, 0.9575, -0.0227, 0.9575, -0.0227, 0.9575, -0.0227, 0.9575, -0.0227, 0.9575, -0.0227, 0.9575, -0.0227, 0.9575, -0.0227, 0.9575, -0.0227, 0.9575, -0.0227, 0.9575, -0.0227, 0.9575, -0.0227, 0.9575, -0.0227, 0.9575, -0.0227, 0.9575, -0.0227, 0.9575, -0.0227, 0.9575, -0.0227, 0.9575, -0.0227, 0.9575, -0.0227, 0.9575, -0.0227, 0.9575, -0.0227, 0.9575, -0.0227, 0.9575, -0.0227, 0.9575, -0.0227, 0.9575, -0.0227, 0.9575, -0.0227, 0.9575, -0.0227, 0.9575, -0.0227, 0.9575, -0.0227, 0.9575, -0.0227, 0.9575, -0.0227, 0.9575, -0.0227, 0.9575, -0.0227])
me_cube_029.materials.append(mat_none)
me_cube_029.use_remesh_preserve_volume = False
me_cube_029.use_remesh_preserve_attributes = False
me_cube_029.use_mirror_vertex_groups = False
me_cube_029.update()
me_cube_035 = bpy.data.meshes.new('Cube.035')
me_cube_035.from_pydata([(-0.3083, -0.3083, -0.3083), (0.3083, -0.3083, -0.3083), (0.3083, -0.3083, 0.3083), (-0.3083, 0.3083, -0.3083), (0.3083, 0.3083, -0.3083), (-0.3083, 0.3083, 0.3083), (0.3083, 0.3083, 0.3083), (-0.3083, -0.3083, 0.3083)], [], [(0, 1, 2), (3, 4, 1), (5, 6, 4), (7, 2, 6), (1, 4, 6), (3, 0, 7), (7, 0, 2), (0, 3, 1), (3, 5, 4), (5, 7, 6), (2, 1, 6), (5, 3, 7)])
_uv = me_cube_035.uv_layers.new(name='UVMap')
_uv.uv.foreach_set('vector', [0.9575, -0.0227, 0.9575, -0.0227, 0.9575, -0.0227, 0.9575, -0.0227, 0.9575, -0.0227, 0.9575, -0.0227, 0.9575, -0.0227, 0.9575, -0.0227, 0.9575, -0.0227, 0.9575, -0.0227, 0.9575, -0.0227, 0.9575, -0.0227, 0.9575, -0.0227, 0.9575, -0.0227, 0.9575, -0.0227, 0.9575, -0.0227, 0.9575, -0.0227, 0.9575, -0.0227, 0.9575, -0.0227, 0.9575, -0.0227, 0.9575, -0.0227, 0.9575, -0.0227, 0.9575, -0.0227, 0.9575, -0.0227, 0.9575, -0.0227, 0.9575, -0.0227, 0.9575, -0.0227, 0.9575, -0.0227, 0.9575, -0.0227, 0.9575, -0.0227, 0.9575, -0.0227, 0.9575, -0.0227, 0.9575, -0.0227, 0.9575, -0.0227, 0.9575, -0.0227, 0.9575, -0.0227])
me_cube_035.materials.append(mat_none)
me_cube_035.use_remesh_preserve_volume = False
me_cube_035.use_remesh_preserve_attributes = False
me_cube_035.use_mirror_vertex_groups = False
me_cube_035.update()
me_cube_033 = bpy.data.meshes.new('Cube.033')
me_cube_033.from_pydata([(0.5056, 1.668, 2.441), (0.4875, 1.701, 2.485), (0.4729, 1.647, 2.519), (1.005, 1.697, 2.701), (0.9908, 1.643, 2.735), (1.024, 1.665, 2.657), (1.009, 1.61, 2.691), (0.491, 1.614, 2.475)], [], [(0, 1, 2), (3, 4, 2), (5, 6, 4), (0, 7, 6), (7, 2, 4), (5, 3, 1), (7, 0, 2), (1, 3, 2), (3, 5, 4), (5, 0, 6), (6, 7, 4), (0, 5, 1)])
_uv = me_cube_033.uv_layers.new(name='UVMap')
_uv.uv.foreach_set('vector', [0.9575, -0.0227, 0.9575, -0.0227, 0.9575, -0.0227, 0.9575, -0.0227, 0.9575, -0.0227, 0.9575, -0.0227, 0.9575, -0.0227, 0.9575, -0.0227, 0.9575, -0.0227, 0.9575, -0.0227, 0.9575, -0.0227, 0.9575, -0.0227, 0.9575, -0.0227, 0.9575, -0.0227, 0.9575, -0.0227, 0.9575, -0.0227, 0.9575, -0.0227, 0.9575, -0.0227, 0.9575, -0.0227, 0.9575, -0.0227, 0.9575, -0.0227, 0.9575, -0.0227, 0.9575, -0.0227, 0.9575, -0.0227, 0.9575, -0.0227, 0.9575, -0.0227, 0.9575, -0.0227, 0.9575, -0.0227, 0.9575, -0.0227, 0.9575, -0.0227, 0.9575, -0.0227, 0.9575, -0.0227, 0.9575, -0.0227, 0.9575, -0.0227, 0.9575, -0.0227, 0.9575, -0.0227])
me_cube_033.materials.append(mat_none)
me_cube_033.use_remesh_preserve_volume = False
me_cube_033.use_remesh_preserve_attributes = False
me_cube_033.use_mirror_vertex_groups = False
me_cube_033.update()
me_cube_016 = bpy.data.meshes.new('Cube.016')
me_cube_016.from_pydata([(0.09664, 1.61, 3.097), (0.09664, 1.602, 3.057), (0.1526, 1.599, 3.058), (0.1724, 2.729, 2.821), (0.2283, 2.726, 2.822), (0.1724, 2.737, 2.86), (0.2283, 2.734, 2.861), (0.1526, 1.607, 3.097)], [], [(0, 1, 2), (3, 4, 2), (5, 6, 4), (0, 7, 6), (2, 4, 6), (1, 0, 3), (7, 0, 2), (1, 3, 2), (3, 5, 4), (5, 0, 6), (7, 2, 6), (3, 0, 5)])
_uv = me_cube_016.uv_layers.new(name='UVMap')
_uv.uv.foreach_set('vector', [0.9575, -0.0227, 0.9575, -0.0227, 0.9575, -0.0227, 0.9575, -0.0227, 0.9575, -0.0227, 0.9575, -0.0227, 0.9575, -0.0227, 0.9575, -0.0227, 0.9575, -0.0227, 0.9575, -0.0227, 0.9575, -0.0227, 0.9575, -0.0227, 0.9575, -0.0227, 0.9575, -0.0227, 0.9575, -0.0227, 0.9575, -0.0227, 0.9575, -0.0227, 0.9575, -0.0227, 0.9575, -0.0227, 0.9575, -0.0227, 0.9575, -0.0227, 0.9575, -0.0227, 0.9575, -0.0227, 0.9575, -0.0227, 0.9575, -0.0227, 0.9575, -0.0227, 0.9575, -0.0227, 0.9575, -0.0227, 0.9575, -0.0227, 0.9575, -0.0227, 0.9575, -0.0227, 0.9575, -0.0227, 0.9575, -0.0227, 0.9575, -0.0227, 0.9575, -0.0227, 0.9575, -0.0227])
me_cube_016.materials.append(mat_none)
me_cube_016.use_remesh_preserve_volume = False
me_cube_016.use_remesh_preserve_attributes = False
me_cube_016.use_mirror_vertex_groups = False
me_cube_016.update()
me_cube_010 = bpy.data.meshes.new('Cube.010')
me_cube_010.from_pydata([(-1.116, 1.358, -0.03367), (-1.024, 1.352, -0.0341), (-1.024, 1.149, 2.83), (-1.077, 1.946, 0.007938), (-0.9848, 1.94, 0.007508), (-1.077, 1.744, 2.872), (-0.9848, 1.738, 2.871), (-1.116, 1.155, 2.83)], [], [(0, 1, 2), (0, 3, 4), (5, 6, 4), (7, 2, 6), (2, 1, 4), (3, 0, 5), (7, 0, 2), (1, 0, 4), (3, 5, 4), (5, 7, 6), (6, 2, 4), (5, 0, 7)])
_uv = me_cube_010.uv_layers.new(name='UVMap')
_uv.uv.foreach_set('vector', [0.9575, -0.0227, 0.9575, -0.0227, 0.9575, -0.0227, 0.9575, -0.0227, 0.9575, -0.0227, 0.9575, -0.0227, 0.9575, -0.0227, 0.9575, -0.0227, 0.9575, -0.0227, 0.9575, -0.0227, 0.9575, -0.0227, 0.9575, -0.0227, 0.9575, -0.0227, 0.9575, -0.0227, 0.9575, -0.0227, 0.9575, -0.0227, 0.9575, -0.0227, 0.9575, -0.0227, 0.9575, -0.0227, 0.9575, -0.0227, 0.9575, -0.0227, 0.9575, -0.0227, 0.9575, -0.0227, 0.9575, -0.0227, 0.9575, -0.0227, 0.9575, -0.0227, 0.9575, -0.0227, 0.9575, -0.0227, 0.9575, -0.0227, 0.9575, -0.0227, 0.9575, -0.0227, 0.9575, -0.0227, 0.9575, -0.0227, 0.9575, -0.0227, 0.9575, -0.0227, 0.9575, -0.0227])
me_cube_010.materials.append(mat_none)
me_cube_010.use_remesh_preserve_volume = False
me_cube_010.use_remesh_preserve_attributes = False
me_cube_010.use_mirror_vertex_groups = False
me_cube_010.update()
me_cube_007 = bpy.data.meshes.new('Cube.007')
me_cube_007.from_pydata([(-1.08, 1.638, 0.09402), (1.058, 1.498, 0.1124), (1.058, 1.525, 0.3158), (-1.054, 2.044, 0.04059), (1.085, 1.904, 0.05895), (-1.054, 2.07, 0.244), (1.085, 1.931, 0.2623), (-1.08, 1.665, 0.2974)], [], [(0, 1, 2), (0, 3, 4), (3, 5, 6), (7, 2, 6), (2, 1, 4), (3, 0, 7), (7, 0, 2), (1, 0, 4), (4, 3, 6), (5, 7, 6), (6, 2, 4), (5, 3, 7)])
_uv = me_cube_007.uv_layers.new(name='UVMap')
_uv.uv.foreach_set('vector', [0.9575, -0.0227, 0.9575, -0.0227, 0.9575, -0.0227, 0.9575, -0.0227, 0.9575, -0.0227, 0.9575, -0.0227, 0.9575, -0.0227, 0.9575, -0.0227, 0.9575, -0.0227, 0.9575, -0.0227, 0.9575, -0.0227, 0.9575, -0.0227, 0.9575, -0.0227, 0.9575, -0.0227, 0.9575, -0.0227, 0.9575, -0.0227, 0.9575, -0.0227, 0.9575, -0.0227, 0.9575, -0.0227, 0.9575, -0.0227, 0.9575, -0.0227, 0.9575, -0.0227, 0.9575, -0.0227, 0.9575, -0.0227, 0.9575, -0.0227, 0.9575, -0.0227, 0.9575, -0.0227, 0.9575, -0.0227, 0.9575, -0.0227, 0.9575, -0.0227, 0.9575, -0.0227, 0.9575, -0.0227, 0.9575, -0.0227, 0.9575, -0.0227, 0.9575, -0.0227, 0.9575, -0.0227])
me_cube_007.materials.append(mat_none)
me_cube_007.use_remesh_preserve_volume = False
me_cube_007.use_remesh_preserve_attributes = False
me_cube_007.use_mirror_vertex_groups = False
me_cube_007.update()
me_cube_008 = bpy.data.meshes.new('Cube.008')
me_cube_008.from_pydata([(-1.066, 2.09, 0.0209), (1.068, 1.949, 0.0209), (1.068, 1.949, 0.226), (-1.064, 2.122, 0.0209), (1.071, 1.982, 0.0209), (-1.064, 2.122, 0.226), (1.071, 1.982, 0.226), (-1.066, 2.09, 0.226)], [], [(0, 1, 2), (3, 4, 1), (5, 6, 4), (7, 2, 6), (1, 4, 6), (3, 0, 7), (7, 0, 2), (0, 3, 1), (3, 5, 4), (5, 7, 6), (2, 1, 6), (5, 3, 7)])
_uv = me_cube_008.uv_layers.new(name='UVMap')
_uv.uv.foreach_set('vector', [0.9575, -0.0227, 0.9575, -0.0227, 0.9575, -0.0227, 0.9575, -0.0227, 0.9575, -0.0227, 0.9575, -0.0227, 0.9575, -0.0227, 0.9575, -0.0227, 0.9575, -0.0227, 0.9575, -0.0227, 0.9575, -0.0227, 0.9575, -0.0227, 0.9575, -0.0227, 0.9575, -0.0227, 0.9575, -0.0227, 0.9575, -0.0227, 0.9575, -0.0227, 0.9575, -0.0227, 0.9575, -0.0227, 0.9575, -0.0227, 0.9575, -0.0227, 0.9575, -0.0227, 0.9575, -0.0227, 0.9575, -0.0227, 0.9575, -0.0227, 0.9575, -0.0227, 0.9575, -0.0227, 0.9575, -0.0227, 0.9575, -0.0227, 0.9575, -0.0227, 0.9575, -0.0227, 0.9575, -0.0227, 0.9575, -0.0227, 0.9575, -0.0227, 0.9575, -0.0227, 0.9575, -0.0227])
me_cube_008.materials.append(mat_none)
me_cube_008.use_remesh_preserve_volume = False
me_cube_008.use_remesh_preserve_attributes = False
me_cube_008.use_mirror_vertex_groups = False
me_cube_008.update()
me_cube_034 = bpy.data.meshes.new('Cube.034')
me_cube_034.from_pydata([(0.4736, 1.668, 2.645), (0.4924, 1.701, 2.689), (0.5067, 1.647, 2.723), (1.009, 1.697, 2.469), (1.023, 1.643, 2.503), (0.9898, 1.665, 2.425), (1.004, 1.61, 2.46), (0.4879, 1.614, 2.68)], [], [(0, 1, 2), (1, 3, 4), (5, 6, 4), (5, 0, 7), (2, 4, 6), (5, 3, 1), (7, 0, 2), (2, 1, 4), (3, 5, 4), (6, 5, 7), (7, 2, 6), (0, 5, 1)])
_uv = me_cube_034.uv_layers.new(name='UVMap')
_uv.uv.foreach_set('vector', [0.9575, -0.0227, 0.9575, -0.0227, 0.9575, -0.0227, 0.9575, -0.0227, 0.9575, -0.0227, 0.9575, -0.0227, 0.9575, -0.0227, 0.9575, -0.0227, 0.9575, -0.0227, 0.9575, -0.0227, 0.9575, -0.0227, 0.9575, -0.0227, 0.9575, -0.0227, 0.9575, -0.0227, 0.9575, -0.0227, 0.9575, -0.0227, 0.9575, -0.0227, 0.9575, -0.0227, 0.9575, -0.0227, 0.9575, -0.0227, 0.9575, -0.0227, 0.9575, -0.0227, 0.9575, -0.0227, 0.9575, -0.0227, 0.9575, -0.0227, 0.9575, -0.0227, 0.9575, -0.0227, 0.9575, -0.0227, 0.9575, -0.0227, 0.9575, -0.0227, 0.9575, -0.0227, 0.9575, -0.0227, 0.9575, -0.0227, 0.9575, -0.0227, 0.9575, -0.0227, 0.9575, -0.0227])
me_cube_034.materials.append(mat_none)
me_cube_034.use_remesh_preserve_volume = False
me_cube_034.use_remesh_preserve_attributes = False
me_cube_034.use_mirror_vertex_groups = False
me_cube_034.update()
me_cube_002 = bpy.data.meshes.new('Cube.002')
me_cube_002.from_pydata([(-1.121, 0.5186, 2.827), (1.049, 0.3759, 2.825), (1.049, 0.3729, 3.08), (-1.044, 1.689, 2.84), (1.126, 1.546, 2.839), (-1.044, 1.686, 3.096), (1.126, 1.543, 3.094), (-1.121, 0.5156, 3.082)], [], [(0, 1, 2), (3, 4, 1), (3, 5, 6), (7, 2, 6), (1, 4, 6), (3, 0, 7), (7, 0, 2), (0, 3, 1), (4, 3, 6), (5, 7, 6), (2, 1, 6), (5, 3, 7)])
_uv = me_cube_002.uv_layers.new(name='UVMap')
_uv.uv.foreach_set('vector', [0.9575, -0.0227, 0.9575, -0.0227, 0.9575, -0.0227, 0.9575, -0.0227, 0.9575, -0.0227, 0.9575, -0.0227, 0.9575, -0.0227, 0.9575, -0.0227, 0.9575, -0.0227, 0.9575, -0.0227, 0.9575, -0.0227, 0.9575, -0.0227, 0.9575, -0.0227, 0.9575, -0.0227, 0.9575, -0.0227, 0.9575, -0.0227, 0.9575, -0.0227, 0.9575, -0.0227, 0.9575, -0.0227, 0.9575, -0.0227, 0.9575, -0.0227, 0.9575, -0.0227, 0.9575, -0.0227, 0.9575, -0.0227, 0.9575, -0.0227, 0.9575, -0.0227, 0.9575, -0.0227, 0.9575, -0.0227, 0.9575, -0.0227, 0.9575, -0.0227, 0.9575, -0.0227, 0.9575, -0.0227, 0.9575, -0.0227, 0.9575, -0.0227, 0.9575, -0.0227, 0.9575, -0.0227])
me_cube_002.materials.append(mat_none)
me_cube_002.use_remesh_preserve_volume = False
me_cube_002.use_remesh_preserve_attributes = False
me_cube_002.use_mirror_vertex_groups = False
me_cube_002.update()
me_cube_009 = bpy.data.meshes.new('Cube.009')
me_cube_009.from_pydata([(-1.127, 0.7024, -0.2178), (1.057, 0.559, -0.2252), (1.057, 0.5507, -0.06278), (-0.9733, 3.036, -0.09784), (1.21, 2.893, -0.1052), (-0.9733, 3.028, 0.06458), (1.21, 2.884, 0.0572), (-1.127, 0.6941, -0.05541)], [], [(0, 1, 2), (0, 3, 4), (5, 6, 4), (7, 2, 6), (1, 4, 6), (3, 0, 7), (7, 0, 2), (1, 0, 4), (3, 5, 4), (5, 7, 6), (2, 1, 6), (5, 3, 7)])
_uv = me_cube_009.uv_layers.new(name='UVMap')
_uv.uv.foreach_set('vector', [0.9575, -0.0227, 0.9575, -0.0227, 0.9575, -0.0227, 0.9575, -0.0227, 0.9575, -0.0227, 0.9575, -0.0227, 0.9575, -0.0227, 0.9575, -0.0227, 0.9575, -0.0227, 0.9575, -0.0227, 0.9575, -0.0227, 0.9575, -0.0227, 0.9575, -0.0227, 0.9575, -0.0227, 0.9575, -0.0227, 0.9575, -0.0227, 0.9575, -0.0227, 0.9575, -0.0227, 0.9575, -0.0227, 0.9575, -0.0227, 0.9575, -0.0227, 0.9575, -0.0227, 0.9575, -0.0227, 0.9575, -0.0227, 0.9575, -0.0227, 0.9575, -0.0227, 0.9575, -0.0227, 0.9575, -0.0227, 0.9575, -0.0227, 0.9575, -0.0227, 0.9575, -0.0227, 0.9575, -0.0227, 0.9575, -0.0227, 0.9575, -0.0227, 0.9575, -0.0227, 0.9575, -0.0227])
me_cube_009.materials.append(mat_none)
me_cube_009.use_remesh_preserve_volume = False
me_cube_009.use_remesh_preserve_attributes = False
me_cube_009.use_mirror_vertex_groups = False
me_cube_009.update()
me_cube_003 = bpy.data.meshes.new('Cube.003')
me_cube_003.from_pydata([(-1.121, 0.5186, 2.827), (1.049, 0.3759, 2.825), (1.049, 0.3729, 3.08), (-1.044, 1.689, 2.84), (1.126, 1.546, 2.839), (-1.044, 1.686, 3.096), (1.126, 1.543, 3.094), (-1.121, 0.5156, 3.082)], [], [(0, 1, 2), (3, 4, 1), (3, 5, 6), (7, 2, 6), (1, 4, 6), (3, 0, 7), (7, 0, 2), (0, 3, 1), (4, 3, 6), (5, 7, 6), (2, 1, 6), (5, 3, 7)])
_uv = me_cube_003.uv_layers.new(name='UVMap')
_uv.uv.foreach_set('vector', [0.9575, -0.0227, 0.9575, -0.0227, 0.9575, -0.0227, 0.9575, -0.0227, 0.9575, -0.0227, 0.9575, -0.0227, 0.9575, -0.0227, 0.9575, -0.0227, 0.9575, -0.0227, 0.9575, -0.0227, 0.9575, -0.0227, 0.9575, -0.0227, 0.9575, -0.0227, 0.9575, -0.0227, 0.9575, -0.0227, 0.9575, -0.0227, 0.9575, -0.0227, 0.9575, -0.0227, 0.9575, -0.0227, 0.9575, -0.0227, 0.9575, -0.0227, 0.9575, -0.0227, 0.9575, -0.0227, 0.9575, -0.0227, 0.9575, -0.0227, 0.9575, -0.0227, 0.9575, -0.0227, 0.9575, -0.0227, 0.9575, -0.0227, 0.9575, -0.0227, 0.9575, -0.0227, 0.9575, -0.0227, 0.9575, -0.0227, 0.9575, -0.0227, 0.9575, -0.0227, 0.9575, -0.0227])
me_cube_003.materials.append(mat_none)
me_cube_003.use_remesh_preserve_volume = False
me_cube_003.use_remesh_preserve_attributes = False
me_cube_003.use_mirror_vertex_groups = False
me_cube_003.update()
me_cube_037 = bpy.data.meshes.new('Cube.037')
me_cube_037.from_pydata([(-1.047, 2.49, 1.962), (-0.9541, 2.484, 1.961), (-0.9541, 2.417, 2.905), (-1.028, 2.778, 1.982), (-0.9351, 2.772, 1.982), (-1.028, 2.711, 2.926), (-0.9351, 2.705, 2.925), (-1.047, 2.423, 2.905)], [], [(0, 1, 2), (3, 4, 1), (3, 5, 6), (5, 7, 2), (2, 1, 4), (3, 0, 5), (7, 0, 2), (0, 3, 1), (4, 3, 6), (6, 5, 2), (6, 2, 4), (5, 0, 7)])
_uv = me_cube_037.uv_layers.new(name='UVMap')
_uv.uv.foreach_set('vector', [0.9575, -0.0227, 0.9575, -0.0227, 0.9575, -0.0227, 0.9575, -0.0227, 0.9575, -0.0227, 0.9575, -0.0227, 0.9575, -0.0227, 0.9575, -0.0227, 0.9575, -0.0227, 0.9575, -0.0227, 0.9575, -0.0227, 0.9575, -0.0227, 0.9575, -0.0227, 0.9575, -0.0227, 0.9575, -0.0227, 0.9575, -0.0227, 0.9575, -0.0227, 0.9575, -0.0227, 0.9575, -0.0227, 0.9575, -0.0227, 0.9575, -0.0227, 0.9575, -0.0227, 0.9575, -0.0227, 0.9575, -0.0227, 0.9575, -0.0227, 0.9575, -0.0227, 0.9575, -0.0227, 0.9575, -0.0227, 0.9575, -0.0227, 0.9575, -0.0227, 0.9575, -0.0227, 0.9575, -0.0227, 0.9575, -0.0227, 0.9575, -0.0227, 0.9575, -0.0227, 0.9575, -0.0227])
me_cube_037.materials.append(mat_none)
me_cube_037.use_remesh_preserve_volume = False
me_cube_037.use_remesh_preserve_attributes = False
me_cube_037.use_mirror_vertex_groups = False
me_cube_037.update()
me_cube_028 = bpy.data.meshes.new('Cube.028')
me_cube_028.from_pydata([(0.5471, 1.745, 2.793), (0.5424, 1.767, 2.79), (0.5654, 1.77, 2.777), (0.4379, 1.719, 2.594), (0.4609, 1.722, 2.581), (0.4427, 1.696, 2.597), (0.4657, 1.699, 2.584), (0.5702, 1.748, 2.78)], [], [(0, 1, 2), (3, 4, 2), (5, 6, 4), (0, 7, 6), (2, 4, 6), (1, 0, 3), (7, 0, 2), (1, 3, 2), (3, 5, 4), (5, 0, 6), (7, 2, 6), (3, 0, 5)])
_uv = me_cube_028.uv_layers.new(name='UVMap')
_uv.uv.foreach_set('vector', [0.9575, -0.0227, 0.9575, -0.0227, 0.9575, -0.0227, 0.9575, -0.0227, 0.9575, -0.0227, 0.9575, -0.0227, 0.9575, -0.0227, 0.9575, -0.0227, 0.9575, -0.0227, 0.9575, -0.0227, 0.9575, -0.0227, 0.9575, -0.0227, 0.9575, -0.0227, 0.9575, -0.0227, 0.9575, -0.0227, 0.9575, -0.0227, 0.9575, -0.0227, 0.9575, -0.0227, 0.9575, -0.0227, 0.9575, -0.0227, 0.9575, -0.0227, 0.9575, -0.0227, 0.9575, -0.0227, 0.9575, -0.0227, 0.9575, -0.0227, 0.9575, -0.0227, 0.9575, -0.0227, 0.9575, -0.0227, 0.9575, -0.0227, 0.9575, -0.0227, 0.9575, -0.0227, 0.9575, -0.0227, 0.9575, -0.0227, 0.9575, -0.0227, 0.9575, -0.0227, 0.9575, -0.0227])
me_cube_028.materials.append(mat_none)
me_cube_028.use_remesh_preserve_volume = False
me_cube_028.use_remesh_preserve_attributes = False
me_cube_028.use_mirror_vertex_groups = False
me_cube_028.update()
me_cube_031 = bpy.data.meshes.new('Cube.031')
me_cube_031.from_pydata([(1.024, 1.689, 2.546), (1.001, 1.689, 2.543), (1.001, 1.663, 2.551), (0.9711, 1.75, 2.76), (0.9709, 1.725, 2.768), (0.9943, 1.751, 2.763), (0.9941, 1.725, 2.771), (1.024, 1.664, 2.554)], [], [(0, 1, 2), (1, 3, 4), (3, 5, 6), (0, 7, 6), (7, 2, 4), (1, 0, 3), (7, 0, 2), (2, 1, 4), (4, 3, 6), (5, 0, 6), (6, 7, 4), (3, 0, 5)])
_uv = me_cube_031.uv_layers.new(name='UVMap')
_uv.uv.foreach_set('vector', [0.9575, -0.0227, 0.9575, -0.0227, 0.9575, -0.0227, 0.9575, -0.0227, 0.9575, -0.0227, 0.9575, -0.0227, 0.9575, -0.0227, 0.9575, -0.0227, 0.9575, -0.0227, 0.9575, -0.0227, 0.9575, -0.0227, 0.9575, -0.0227, 0.9575, -0.0227, 0.9575, -0.0227, 0.9575, -0.0227, 0.9575, -0.0227, 0.9575, -0.0227, 0.9575, -0.0227, 0.9575, -0.0227, 0.9575, -0.0227, 0.9575, -0.0227, 0.9575, -0.0227, 0.9575, -0.0227, 0.9575, -0.0227, 0.9575, -0.0227, 0.9575, -0.0227, 0.9575, -0.0227, 0.9575, -0.0227, 0.9575, -0.0227, 0.9575, -0.0227, 0.9575, -0.0227, 0.9575, -0.0227, 0.9575, -0.0227, 0.9575, -0.0227, 0.9575, -0.0227, 0.9575, -0.0227])
me_cube_031.materials.append(mat_none)
me_cube_031.use_remesh_preserve_volume = False
me_cube_031.use_remesh_preserve_attributes = False
me_cube_031.use_mirror_vertex_groups = False
me_cube_031.update()
me_cube_013 = bpy.data.meshes.new('Cube.013')
me_cube_013.from_pydata([(-1.121, 1.866, 0.1432), (-1.028, 1.86, 0.1428), (-1.028, 1.732, 1.94), (-1.07, 2.63, 0.1973), (-0.9775, 2.624, 0.1969), (-1.07, 2.503, 1.994), (-0.9775, 2.497, 1.994), (-1.121, 1.739, 1.94)], [], [(0, 1, 2), (0, 3, 4), (5, 6, 4), (5, 7, 2), (1, 4, 6), (3, 0, 7), (7, 0, 2), (1, 0, 4), (3, 5, 4), (6, 5, 2), (2, 1, 6), (5, 3, 7)])
_uv = me_cube_013.uv_layers.new(name='UVMap')
_uv.uv.foreach_set('vector', [0.9575, -0.0227, 0.9575, -0.0227, 0.9575, -0.0227, 0.9575, -0.0227, 0.9575, -0.0227, 0.9575, -0.0227, 0.9575, -0.0227, 0.9575, -0.0227, 0.9575, -0.0227, 0.9575, -0.0227, 0.9575, -0.0227, 0.9575, -0.0227, 0.9575, -0.0227, 0.9575, -0.0227, 0.9575, -0.0227, 0.9575, -0.0227, 0.9575, -0.0227, 0.9575, -0.0227, 0.9575, -0.0227, 0.9575, -0.0227, 0.9575, -0.0227, 0.9575, -0.0227, 0.9575, -0.0227, 0.9575, -0.0227, 0.9575, -0.0227, 0.9575, -0.0227, 0.9575, -0.0227, 0.9575, -0.0227, 0.9575, -0.0227, 0.9575, -0.0227, 0.9575, -0.0227, 0.9575, -0.0227, 0.9575, -0.0227, 0.9575, -0.0227, 0.9575, -0.0227, 0.9575, -0.0227])
me_cube_013.materials.append(mat_none)
me_cube_013.use_remesh_preserve_volume = False
me_cube_013.use_remesh_preserve_attributes = False
me_cube_013.use_mirror_vertex_groups = False
me_cube_013.update()
me_cube_001 = bpy.data.meshes.new('Cube.001')
me_cube_001.from_pydata([(-0.3083, -0.3083, -0.3083), (0.3083, -0.3083, -0.3083), (0.3083, -0.3083, 0.3083), (-0.3083, 0.3083, -0.3083), (0.3083, 0.3083, -0.3083), (-0.3083, 0.3083, 0.3083), (0.3083, 0.3083, 0.3083), (-0.3083, -0.3083, 0.3083)], [], [(0, 1, 2), (3, 4, 1), (5, 6, 4), (7, 2, 6), (1, 4, 6), (3, 0, 7), (7, 0, 2), (0, 3, 1), (3, 5, 4), (5, 7, 6), (2, 1, 6), (5, 3, 7)])
_uv = me_cube_001.uv_layers.new(name='UVMap')
_uv.uv.foreach_set('vector', [0.9575, -0.0227, 0.9575, -0.0227, 0.9575, -0.0227, 0.9575, -0.0227, 0.9575, -0.0227, 0.9575, -0.0227, 0.9575, -0.0227, 0.9575, -0.0227, 0.9575, -0.0227, 0.9575, -0.0227, 0.9575, -0.0227, 0.9575, -0.0227, 0.9575, -0.0227, 0.9575, -0.0227, 0.9575, -0.0227, 0.9575, -0.0227, 0.9575, -0.0227, 0.9575, -0.0227, 0.9575, -0.0227, 0.9575, -0.0227, 0.9575, -0.0227, 0.9575, -0.0227, 0.9575, -0.0227, 0.9575, -0.0227, 0.9575, -0.0227, 0.9575, -0.0227, 0.9575, -0.0227, 0.9575, -0.0227, 0.9575, -0.0227, 0.9575, -0.0227, 0.9575, -0.0227, 0.9575, -0.0227, 0.9575, -0.0227, 0.9575, -0.0227, 0.9575, -0.0227, 0.9575, -0.0227])
me_cube_001.materials.append(mat_none_001)
me_cube_001.use_remesh_preserve_volume = False
me_cube_001.use_remesh_preserve_attributes = False
me_cube_001.use_mirror_vertex_groups = False
me_cube_001.update()
me_cube_012 = bpy.data.meshes.new('Cube.012')
me_cube_012.from_pydata([(-0.3083, -0.3083, -0.3083), (0.3083, -0.3083, -0.3083), (0.3083, -0.3083, 0.3083), (-0.3083, 0.3083, -0.3083), (0.3083, 0.3083, -0.3083), (-0.3083, 0.3083, 0.3083), (0.3083, 0.3083, 0.3083), (-0.3083, -0.3083, 0.3083)], [], [(0, 1, 2), (3, 4, 1), (5, 6, 4), (7, 2, 6), (1, 4, 6), (3, 0, 7), (7, 0, 2), (0, 3, 1), (3, 5, 4), (5, 7, 6), (2, 1, 6), (5, 3, 7)])
_uv = me_cube_012.uv_layers.new(name='UVMap')
_uv.uv.foreach_set('vector', [0.9575, -0.0227, 0.9575, -0.0227, 0.9575, -0.0227, 0.9575, -0.0227, 0.9575, -0.0227, 0.9575, -0.0227, 0.9575, -0.0227, 0.9575, -0.0227, 0.9575, -0.0227, 0.9575, -0.0227, 0.9575, -0.0227, 0.9575, -0.0227, 0.9575, -0.0227, 0.9575, -0.0227, 0.9575, -0.0227, 0.9575, -0.0227, 0.9575, -0.0227, 0.9575, -0.0227, 0.9575, -0.0227, 0.9575, -0.0227, 0.9575, -0.0227, 0.9575, -0.0227, 0.9575, -0.0227, 0.9575, -0.0227, 0.9575, -0.0227, 0.9575, -0.0227, 0.9575, -0.0227, 0.9575, -0.0227, 0.9575, -0.0227, 0.9575, -0.0227, 0.9575, -0.0227, 0.9575, -0.0227, 0.9575, -0.0227, 0.9575, -0.0227, 0.9575, -0.0227, 0.9575, -0.0227])
me_cube_012.materials.append(mat_none_002)
me_cube_012.use_remesh_preserve_volume = False
me_cube_012.use_remesh_preserve_attributes = False
me_cube_012.use_mirror_vertex_groups = False
me_cube_012.update()

# ---- objects
ob_cube_024 = bpy.data.objects.new('Cube.024', me_cube_024)
ob_cube_023 = bpy.data.objects.new('Cube.023', me_cube_023)
ob_cube_036 = bpy.data.objects.new('Cube.036', me_cube_036)
ob_cube_020 = bpy.data.objects.new('Cube.020', me_cube_020)
ob_cube_022 = bpy.data.objects.new('Cube.022', me_cube_022)
ob_cube_025 = bpy.data.objects.new('Cube.025', me_cube_025)
ob_cube_030 = bpy.data.objects.new('Cube.030', me_cube_030)
ob_plane = bpy.data.objects.new('Plane', me_plane)
ob_cube_038 = bpy.data.objects.new('Cube.038', me_cube_038)
ob_cube_006 = bpy.data.objects.new('Cube.006', me_cube_006)
ob_cube_021 = bpy.data.objects.new('Cube.021', me_cube_021)
ob_cube_027 = bpy.data.objects.new('Cube.027', me_cube_027)
ob_cube_014 = bpy.data.objects.new('Cube.014', me_cube_014)
ob_cube_026 = bpy.data.objects.new('Cube.026', me_cube_026)
ob_cube_005 = bpy.data.objects.new('Cube.005', me_cube_005)
ob_cube_001_cube = bpy.data.objects.new('Cube.001_Cube', me_cube_001_cube)
ob_cube_004 = bpy.data.objects.new('Cube.004', me_cube_004)
ob_cube_018 = bpy.data.objects.new('Cube.018', me_cube_018)
ob_cube_032 = bpy.data.objects.new('Cube.032', me_cube_032)
ob_cube_017 = bpy.data.objects.new('Cube.017', me_cube_017)
ob_cube_019 = bpy.data.objects.new('Cube.019', me_cube_019)
ob_cube_011 = bpy.data.objects.new('Cube.011', me_cube_011)
ob_cube_029 = bpy.data.objects.new('Cube.029', me_cube_029)
ob_cube_035 = bpy.data.objects.new('Cube.035', me_cube_035)
ob_cube_033 = bpy.data.objects.new('Cube.033', me_cube_033)
ob_cube_016 = bpy.data.objects.new('Cube.016', me_cube_016)
ob_cube_010 = bpy.data.objects.new('Cube.010', me_cube_010)
ob_cube_007 = bpy.data.objects.new('Cube.007', me_cube_007)
ob_cube_008 = bpy.data.objects.new('Cube.008', me_cube_008)
ob_cube_034 = bpy.data.objects.new('Cube.034', me_cube_034)
ob_cube_002 = bpy.data.objects.new('Cube.002', me_cube_002)
ob_cube_009 = bpy.data.objects.new('Cube.009', me_cube_009)
ob_cube_003 = bpy.data.objects.new('Cube.003', me_cube_003)
ob_cube_037 = bpy.data.objects.new('Cube.037', me_cube_037)
ob_cube_028 = bpy.data.objects.new('Cube.028', me_cube_028)
ob_cube_031 = bpy.data.objects.new('Cube.031', me_cube_031)
ob_cube_013 = bpy.data.objects.new('Cube.013', me_cube_013)
ob_lamp = bpy.data.objects.new('Lamp', light_lamp)
ob_camera = bpy.data.objects.new('Camera', cam_camera)
ob_cube_000 = bpy.data.objects.new('Cube.000', me_cube_001)
ob_cube_001 = bpy.data.objects.new('Cube.001', me_cube_012)

# ---- transforms, parenting, visibility, modifiers, constraints
ob_cube_024.location = (0.0, 0.0, 0.0)
ob_cube_024.rotation_euler = (1.571, -0.0, 0.0)
ob_cube_024.lineart.crease_threshold = 0.0
ob_cube_023.location = (0.0, 0.0, 0.0)
ob_cube_023.rotation_euler = (1.571, -0.0, 0.0)
ob_cube_023.lineart.crease_threshold = 0.0
ob_cube_036.location = (0.0, 0.0, 0.0)
ob_cube_036.rotation_euler = (1.571, -0.0, 0.0)
ob_cube_036.lineart.crease_threshold = 0.0
ob_cube_020.location = (0.0, 0.0, 0.0)
ob_cube_020.rotation_euler = (1.571, -0.0, 0.0)
ob_cube_020.lineart.crease_threshold = 0.0
ob_cube_022.location = (0.0, 0.0, 0.0)
ob_cube_022.rotation_euler = (1.571, -0.0, 0.0)
ob_cube_022.lineart.crease_threshold = 0.0
ob_cube_025.location = (0.0, 0.0, 0.0)
ob_cube_025.rotation_euler = (1.571, -0.0, 0.0)
ob_cube_025.lineart.crease_threshold = 0.0
ob_cube_030.location = (0.0, 0.0, 0.0)
ob_cube_030.rotation_euler = (1.571, -0.0, 0.0)
ob_cube_030.lineart.crease_threshold = 0.0
ob_plane.location = (0.0, 0.0, 0.0)
ob_plane.rotation_euler = (1.571, -0.0, 0.0)
ob_plane.lineart.crease_threshold = 0.0
ob_cube_038.location = (0.0, 0.0, 0.0)
ob_cube_038.rotation_euler = (1.571, -0.0, 0.0)
ob_cube_038.lineart.crease_threshold = 0.0
ob_cube_006.location = (0.0, 0.0, 0.0)
ob_cube_006.rotation_euler = (1.571, -0.0, 0.0)
ob_cube_006.lineart.crease_threshold = 0.0
ob_cube_021.location = (0.0, 0.0, 0.0)
ob_cube_021.rotation_euler = (1.571, -0.0, 0.0)
ob_cube_021.lineart.crease_threshold = 0.0
ob_cube_027.location = (0.0, 0.0, 0.0)
ob_cube_027.rotation_euler = (1.571, -0.0, 0.0)
ob_cube_027.lineart.crease_threshold = 0.0
ob_cube_014.location = (0.0, 0.0, 0.0)
ob_cube_014.rotation_euler = (1.571, -0.0, 0.0)
ob_cube_014.lineart.crease_threshold = 0.0
ob_cube_026.location = (0.0, 0.0, 0.0)
ob_cube_026.rotation_euler = (1.571, -0.0, 0.0)
ob_cube_026.lineart.crease_threshold = 0.0
ob_cube_005.location = (0.0, 0.0, 0.0)
ob_cube_005.rotation_euler = (1.571, -0.0, 0.0)
ob_cube_005.lineart.crease_threshold = 0.0
ob_cube_001_cube.location = (0.0, 0.0, 0.0)
ob_cube_001_cube.rotation_euler = (1.571, -0.0, 0.0)
ob_cube_001_cube.lineart.crease_threshold = 0.0
ob_cube_004.location = (0.0, 0.0, 0.0)
ob_cube_004.rotation_euler = (1.571, -0.0, 0.0)
ob_cube_004.lineart.crease_threshold = 0.0
ob_cube_018.location = (0.0, 0.0, 0.0)
ob_cube_018.rotation_euler = (1.571, -0.0, 0.0)
ob_cube_018.lineart.crease_threshold = 0.0
ob_cube_032.location = (0.0, 0.0, 0.0)
ob_cube_032.rotation_euler = (1.571, -0.0, 0.0)
ob_cube_032.lineart.crease_threshold = 0.0
ob_cube_017.location = (0.0, 0.0, 0.0)
ob_cube_017.rotation_euler = (1.571, -0.0, 0.0)
ob_cube_017.lineart.crease_threshold = 0.0
ob_cube_019.location = (0.0, 0.0, 0.0)
ob_cube_019.rotation_euler = (1.571, -0.0, 0.0)
ob_cube_019.lineart.crease_threshold = 0.0
ob_cube_011.location = (0.0, 0.0, 0.0)
ob_cube_011.rotation_euler = (1.571, -0.0, 0.0)
ob_cube_011.lineart.crease_threshold = 0.0
ob_cube_029.location = (0.0, 0.0, 0.0)
ob_cube_029.rotation_euler = (1.571, -0.0, 0.0)
ob_cube_029.lineart.crease_threshold = 0.0
ob_cube_035.location = (1.906, -1.655, 1.485)
ob_cube_035.rotation_euler = (1.571, -0.0, 0.0)
ob_cube_035.scale = (1.013, 2.473, 1.013)
ob_cube_035.lineart.crease_threshold = 0.0
ob_cube_033.location = (0.0, 0.0, 0.0)
ob_cube_033.rotation_euler = (1.571, -0.0, 0.0)
ob_cube_033.lineart.crease_threshold = 0.0
ob_cube_016.location = (0.0, 0.0, 0.0)
ob_cube_016.rotation_euler = (1.571, -0.0, 0.0)
ob_cube_016.lineart.crease_threshold = 0.0
ob_cube_010.location = (0.0, 0.0, 0.0)
ob_cube_010.rotation_euler = (1.571, -0.0, 0.0)
ob_cube_010.lineart.crease_threshold = 0.0
ob_cube_007.location = (0.0, 0.0, 0.0)
ob_cube_007.rotation_euler = (1.571, -0.0, 0.0)
ob_cube_007.lineart.crease_threshold = 0.0
ob_cube_008.location = (0.0, 0.0, 0.0)
ob_cube_008.rotation_euler = (1.571, -0.0, 0.0)
ob_cube_008.lineart.crease_threshold = 0.0
ob_cube_034.location = (0.0, 0.0, 0.0)
ob_cube_034.rotation_euler = (1.571, -0.0, 0.0)
ob_cube_034.lineart.crease_threshold = 0.0
ob_cube_002.location = (0.0, 0.0, 0.0)
ob_cube_002.rotation_euler = (1.571, -0.0, 0.0)
ob_cube_002.lineart.crease_threshold = 0.0
ob_cube_009.location = (0.0, 0.0, 0.0)
ob_cube_009.rotation_euler = (1.571, -0.0, 0.0)
ob_cube_009.lineart.crease_threshold = 0.0
ob_cube_003.location = (0.0, 0.0, 0.0)
ob_cube_003.rotation_euler = (1.571, -0.0, 0.0)
ob_cube_003.lineart.crease_threshold = 0.0
ob_cube_037.location = (0.0, 0.0, 0.0)
ob_cube_037.rotation_euler = (1.571, -0.0, 0.0)
ob_cube_037.lineart.crease_threshold = 0.0
ob_cube_028.location = (0.0, 0.0, 0.0)
ob_cube_028.rotation_euler = (1.571, -0.0, 0.0)
ob_cube_028.lineart.crease_threshold = 0.0
ob_cube_031.location = (0.0, 0.0, 0.0)
ob_cube_031.rotation_euler = (1.571, -0.0, 0.0)
ob_cube_031.lineart.crease_threshold = 0.0
ob_cube_013.location = (0.0, 0.0, 0.0)
ob_cube_013.rotation_euler = (1.571, -0.0, 0.0)
ob_cube_013.lineart.crease_threshold = 0.0
ob_lamp.location = (4.076, 1.005, 5.904)
ob_lamp.rotation_euler = (0.6503, 0.05522, 1.866)
ob_lamp.lock_rotations_4d = False
ob_lamp.empty_display_type = 'ARROWS'
ob_lamp.color = (0.0, 0.0, 0.0, 0.0)
ob_lamp.lineart.crease_threshold = 0.0
ob_camera.location = (7.481, -6.508, 5.344)
ob_camera.rotation_euler = (1.109, 0.01082, 0.8149)
ob_camera.lock_rotations_4d = False
ob_camera.empty_display_type = 'ARROWS'
ob_camera.color = (0.0, 0.0, 0.0, 0.0)
ob_camera.display_type = 'WIRE'
ob_camera.lineart.crease_threshold = 0.0
ob_cube_000.location = (-1.459, -2.68, 1.737)
ob_cube_000.rotation_euler = (1.571, -0.0, 0.0)
ob_cube_000.scale = (1.013, 2.473, 1.013)
ob_cube_000.lineart.crease_threshold = 0.0
ob_cube_001.location = (-0.6887, -3.807, 0.736)
ob_cube_001.rotation_euler = (1.571, -0.0, 0.0)
ob_cube_001.scale = (1.967, 1.769, 1.909)
ob_cube_001.lineart.crease_threshold = 0.0

# ---- collection membership
col_collection_1.objects.link(ob_cube_024)
col_collection_1.objects.link(ob_cube_023)
col_collection_1.objects.link(ob_cube_036)
col_collection_1.objects.link(ob_cube_020)
col_collection_1.objects.link(ob_cube_022)
col_collection_1.objects.link(ob_cube_025)
col_collection_1.objects.link(ob_cube_030)
col_collection_1.objects.link(ob_plane)
col_collection_1.objects.link(ob_cube_038)
col_collection_1.objects.link(ob_cube_006)
col_collection_1.objects.link(ob_cube_021)
col_collection_1.objects.link(ob_cube_027)
col_collection_1.objects.link(ob_cube_014)
col_collection_1.objects.link(ob_cube_026)
col_collection_1.objects.link(ob_cube_005)
col_collection_1.objects.link(ob_cube_001_cube)
col_collection_1.objects.link(ob_cube_004)
col_collection_1.objects.link(ob_cube_018)
col_collection_1.objects.link(ob_cube_032)
col_collection_1.objects.link(ob_cube_017)
col_collection_1.objects.link(ob_cube_019)
col_collection_1.objects.link(ob_cube_011)
col_collection_1.objects.link(ob_cube_029)
col_collection_1.objects.link(ob_cube_035)
col_collection_1.objects.link(ob_cube_033)
col_collection_1.objects.link(ob_cube_016)
col_collection_1.objects.link(ob_cube_010)
col_collection_1.objects.link(ob_cube_007)
col_collection_1.objects.link(ob_cube_008)
col_collection_1.objects.link(ob_cube_034)
col_collection_1.objects.link(ob_cube_002)
col_collection_1.objects.link(ob_cube_009)
col_collection_1.objects.link(ob_cube_003)
col_collection_1.objects.link(ob_cube_037)
col_collection_1.objects.link(ob_cube_028)
col_collection_1.objects.link(ob_cube_031)
col_collection_1.objects.link(ob_cube_013)
col_collection_1.objects.link(ob_lamp)
col_collection_1.objects.link(ob_camera)
col_collection_1.objects.link(ob_cube_000)
col_collection_1.objects.link(ob_cube_001)

# ---- scene / render settings (as saved in the file)
scene.camera = ob_camera
scene.frame_start = 1; scene.frame_end = 250; scene.frame_set(1)
scene.render.engine = 'BLENDER_EEVEE_NEXT'
scene.render.resolution_percentage = 50
scene.render.dither_intensity = 0.0
scene.cycles.use_denoising = False
scene.cycles.samples = 10
scene.cycles.sampling_pattern = 'TABULATED_SOBOL'
scene.cycles.light_sampling_threshold = 0.0
scene.cycles.use_adaptive_sampling = False
scene.cycles.use_light_tree = False
scene.cycles.blur_glossy = 0.0
scene.cycles.pixel_filter_type = 'GAUSSIAN'
scene.cycles.sample_clamp_indirect = 0.0
scene.view_settings.view_transform = 'Standard'
bpy.context.view_layer.update()
